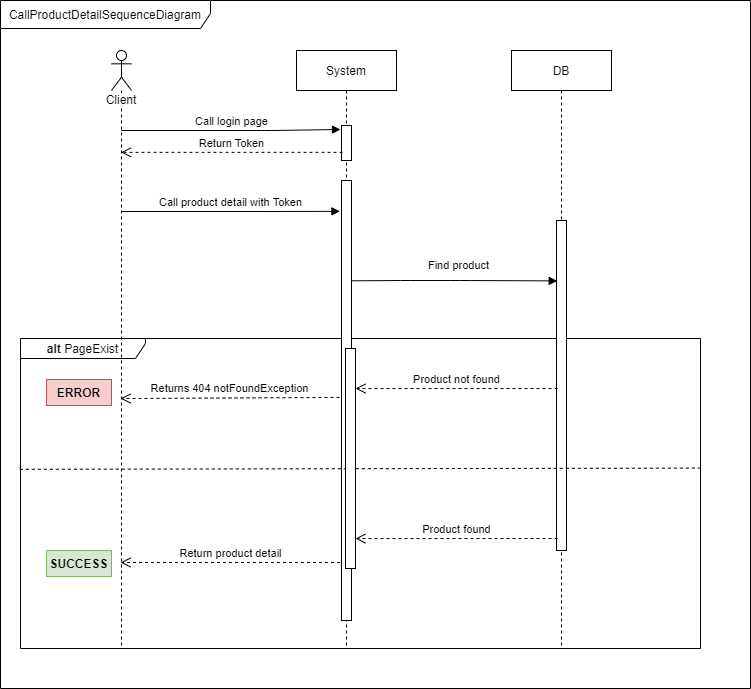

The diagram above was exported from draw.io. Its source (the exported page's mxGraphModel, read from the mxfile embedded in the PNG):
<mxGraphModel dx="1422" dy="736" grid="1" gridSize="10" guides="1" tooltips="1" connect="1" arrows="1" fold="1" page="1" pageScale="1" pageWidth="1169" pageHeight="827" math="0" shadow="0">
  <root>
    <mxCell id="0" />
    <mxCell id="1" parent="0" />
    <mxCell id="9e46Dab9rQHsE3ze38cv-1" value="CallProductDetailSequenceDiagram" style="shape=umlFrame;whiteSpace=wrap;html=1;width=210;height=28;" parent="1" vertex="1">
      <mxGeometry x="40" y="22" width="750" height="688" as="geometry" />
    </mxCell>
    <mxCell id="9e46Dab9rQHsE3ze38cv-2" value="&lt;b&gt;alt &lt;/b&gt;PageExist" style="shape=umlFrame;whiteSpace=wrap;html=1;width=125;height=20;" parent="1" vertex="1">
      <mxGeometry x="60" y="360" width="680" height="310" as="geometry" />
    </mxCell>
    <mxCell id="9e46Dab9rQHsE3ze38cv-3" value="Client" style="shape=umlLifeline;participant=umlActor;perimeter=lifelinePerimeter;whiteSpace=wrap;html=1;container=1;collapsible=0;recursiveResize=0;verticalAlign=top;spacingTop=36;labelBackgroundColor=#ffffff;outlineConnect=0;" parent="1" vertex="1">
      <mxGeometry x="151" y="72" width="20" height="598" as="geometry" />
    </mxCell>
    <mxCell id="9e46Dab9rQHsE3ze38cv-4" value="System" style="shape=umlLifeline;perimeter=lifelinePerimeter;whiteSpace=wrap;html=1;container=1;collapsible=0;recursiveResize=0;outlineConnect=0;" parent="1" vertex="1">
      <mxGeometry x="336" y="72" width="100" height="598" as="geometry" />
    </mxCell>
    <mxCell id="9e46Dab9rQHsE3ze38cv-5" value="" style="html=1;points=[];perimeter=orthogonalPerimeter;" parent="9e46Dab9rQHsE3ze38cv-4" vertex="1">
      <mxGeometry x="45" y="75" width="10" height="35" as="geometry" />
    </mxCell>
    <mxCell id="9e46Dab9rQHsE3ze38cv-6" value="" style="html=1;points=[];perimeter=orthogonalPerimeter;" parent="9e46Dab9rQHsE3ze38cv-4" vertex="1">
      <mxGeometry x="45" y="130" width="10" height="440" as="geometry" />
    </mxCell>
    <mxCell id="9e46Dab9rQHsE3ze38cv-7" value="DB" style="shape=umlLifeline;perimeter=lifelinePerimeter;whiteSpace=wrap;html=1;container=1;collapsible=0;recursiveResize=0;outlineConnect=0;" parent="1" vertex="1">
      <mxGeometry x="551" y="72" width="100" height="598" as="geometry" />
    </mxCell>
    <mxCell id="9e46Dab9rQHsE3ze38cv-8" value="" style="html=1;points=[];perimeter=orthogonalPerimeter;" parent="9e46Dab9rQHsE3ze38cv-7" vertex="1">
      <mxGeometry x="45" y="170" width="10" height="330" as="geometry" />
    </mxCell>
    <mxCell id="9e46Dab9rQHsE3ze38cv-9" value="Call login page" style="html=1;verticalAlign=bottom;endArrow=block;" parent="1" edge="1">
      <mxGeometry width="80" relative="1" as="geometry">
        <mxPoint x="160.5" y="152" as="sourcePoint" />
        <mxPoint x="380" y="151" as="targetPoint" />
        <Array as="points">
          <mxPoint x="311" y="152" />
        </Array>
      </mxGeometry>
    </mxCell>
    <mxCell id="9e46Dab9rQHsE3ze38cv-10" value="Return Token" style="html=1;verticalAlign=bottom;endArrow=open;dashed=1;endSize=8;exitX=0.1;exitY=0.767;exitDx=0;exitDy=0;exitPerimeter=0;" parent="1" source="9e46Dab9rQHsE3ze38cv-5" target="9e46Dab9rQHsE3ze38cv-3" edge="1">
      <mxGeometry relative="1" as="geometry">
        <mxPoint x="381" y="192" as="sourcePoint" />
        <mxPoint x="160.5" y="192" as="targetPoint" />
      </mxGeometry>
    </mxCell>
    <mxCell id="9e46Dab9rQHsE3ze38cv-11" value="Call product detail with Token" style="html=1;verticalAlign=bottom;endArrow=block;entryX=-0.16;entryY=0.003;entryDx=0;entryDy=0;entryPerimeter=0;" parent="1" edge="1">
      <mxGeometry width="80" relative="1" as="geometry">
        <mxPoint x="160.5" y="233" as="sourcePoint" />
        <mxPoint x="379.4000000000001" y="232.83999999999992" as="targetPoint" />
        <Array as="points">
          <mxPoint x="306.5" y="233" />
        </Array>
      </mxGeometry>
    </mxCell>
    <mxCell id="9e46Dab9rQHsE3ze38cv-12" value="Find product" style="html=1;verticalAlign=bottom;endArrow=block;entryX=0.071;entryY=0.183;entryDx=0;entryDy=0;entryPerimeter=0;exitX=1;exitY=0.228;exitDx=0;exitDy=0;exitPerimeter=0;" parent="1" source="9e46Dab9rQHsE3ze38cv-6" target="9e46Dab9rQHsE3ze38cv-8" edge="1">
      <mxGeometry x="0.0406" y="6" width="80" relative="1" as="geometry">
        <mxPoint x="393" y="246" as="sourcePoint" />
        <mxPoint x="590" y="246" as="targetPoint" />
        <Array as="points">
          <mxPoint x="440" y="302" />
          <mxPoint x="500" y="302" />
        </Array>
        <mxPoint as="offset" />
      </mxGeometry>
    </mxCell>
    <mxCell id="9e46Dab9rQHsE3ze38cv-13" value="ERROR" style="text;align=center;fontStyle=1;verticalAlign=middle;spacingLeft=3;spacingRight=3;strokeColor=#b85450;rotatable=0;points=[[0,0.5],[1,0.5]];portConstraint=eastwest;fillColor=#f8cecc;" parent="1" vertex="1">
      <mxGeometry x="86" y="401" width="65" height="26" as="geometry" />
    </mxCell>
    <mxCell id="9e46Dab9rQHsE3ze38cv-14" value="SUCCESS" style="text;align=center;fontStyle=1;verticalAlign=middle;spacingLeft=3;spacingRight=3;strokeColor=#82b366;rotatable=0;points=[[0,0.5],[1,0.5]];portConstraint=eastwest;fillColor=#d5e8d4;" parent="1" vertex="1">
      <mxGeometry x="86" y="572" width="65" height="26" as="geometry" />
    </mxCell>
    <mxCell id="9e46Dab9rQHsE3ze38cv-15" value="" style="endArrow=none;dashed=1;html=1;entryX=1.003;entryY=0.418;entryDx=0;entryDy=0;entryPerimeter=0;exitX=-0.001;exitY=0.422;exitDx=0;exitDy=0;exitPerimeter=0;" parent="1" source="9e46Dab9rQHsE3ze38cv-2" target="9e46Dab9rQHsE3ze38cv-2" edge="1">
      <mxGeometry width="50" height="50" relative="1" as="geometry">
        <mxPoint x="75" y="459" as="sourcePoint" />
        <mxPoint x="745" y="458" as="targetPoint" />
      </mxGeometry>
    </mxCell>
    <mxCell id="9e46Dab9rQHsE3ze38cv-16" value="Return product detail" style="html=1;verticalAlign=bottom;endArrow=open;dashed=1;endSize=8;exitX=-0.1;exitY=0.606;exitDx=0;exitDy=0;exitPerimeter=0;" parent="1" edge="1">
      <mxGeometry relative="1" as="geometry">
        <mxPoint x="379.5" y="584" as="sourcePoint" />
        <mxPoint x="160" y="584" as="targetPoint" />
      </mxGeometry>
    </mxCell>
    <mxCell id="9e46Dab9rQHsE3ze38cv-17" value="Returns 404 notFoundException" style="html=1;verticalAlign=bottom;endArrow=open;dashed=1;endSize=8;entryX=1;entryY=0.565;entryDx=0;entryDy=0;entryPerimeter=0;exitX=-0.2;exitY=0.493;exitDx=0;exitDy=0;exitPerimeter=0;" parent="1" source="9e46Dab9rQHsE3ze38cv-6" edge="1">
      <mxGeometry relative="1" as="geometry">
        <mxPoint x="362" y="420" as="sourcePoint" />
        <mxPoint x="160" y="420.04999999999995" as="targetPoint" />
      </mxGeometry>
    </mxCell>
    <mxCell id="9e46Dab9rQHsE3ze38cv-18" value="Product not found" style="html=1;verticalAlign=bottom;endArrow=open;dashed=1;endSize=8;entryX=1;entryY=0.565;entryDx=0;entryDy=0;entryPerimeter=0;" parent="1" edge="1">
      <mxGeometry relative="1" as="geometry">
        <mxPoint x="597" y="410" as="sourcePoint" />
        <mxPoint x="395" y="410.04999999999995" as="targetPoint" />
      </mxGeometry>
    </mxCell>
    <mxCell id="9e46Dab9rQHsE3ze38cv-23" value="" style="html=1;points=[];perimeter=orthogonalPerimeter;" parent="1" vertex="1">
      <mxGeometry x="385" y="370" width="10" height="220" as="geometry" />
    </mxCell>
    <mxCell id="9e46Dab9rQHsE3ze38cv-25" value="Product found" style="html=1;verticalAlign=bottom;endArrow=open;dashed=1;endSize=8;entryX=1;entryY=0.565;entryDx=0;entryDy=0;entryPerimeter=0;" parent="1" edge="1">
      <mxGeometry relative="1" as="geometry">
        <mxPoint x="597" y="560" as="sourcePoint" />
        <mxPoint x="395" y="560.05" as="targetPoint" />
      </mxGeometry>
    </mxCell>
  </root>
</mxGraphModel>